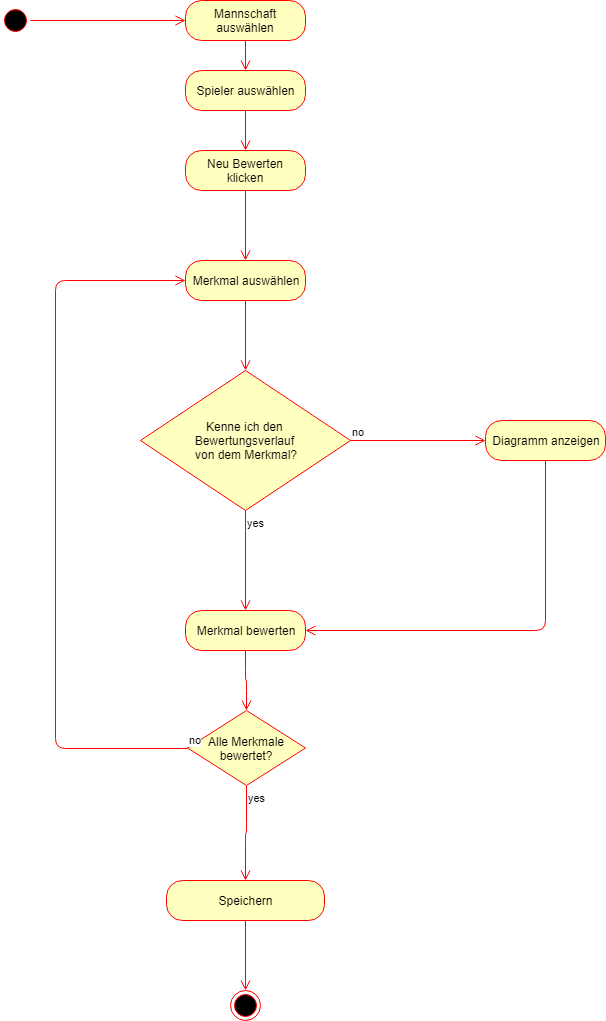

The diagram above was exported from draw.io. Its source (the exported page's mxGraphModel, read from the mxfile embedded in the PNG):
<mxGraphModel dx="974" dy="636" grid="1" gridSize="10" guides="1" tooltips="1" connect="1" arrows="1" fold="1" page="1" pageScale="1" pageWidth="3300" pageHeight="4681" math="0" shadow="0">
  <root>
    <mxCell id="0" />
    <mxCell id="1" parent="0" />
    <mxCell id="_me5UL1nl3APUnjnNrqK-1" value="" style="ellipse;html=1;shape=startState;fillColor=#000000;strokeColor=#ff0000;" vertex="1" parent="1">
      <mxGeometry x="155" y="65" width="30" height="30" as="geometry" />
    </mxCell>
    <mxCell id="_me5UL1nl3APUnjnNrqK-2" value="" style="edgeStyle=orthogonalEdgeStyle;html=1;verticalAlign=bottom;endArrow=open;endSize=8;strokeColor=#ff0000;entryX=0;entryY=0.5;entryDx=0;entryDy=0;" edge="1" source="_me5UL1nl3APUnjnNrqK-1" parent="1" target="_me5UL1nl3APUnjnNrqK-3">
      <mxGeometry relative="1" as="geometry">
        <mxPoint x="330" y="75" as="targetPoint" />
      </mxGeometry>
    </mxCell>
    <mxCell id="_me5UL1nl3APUnjnNrqK-3" value="Mannschaft auswählen" style="rounded=1;whiteSpace=wrap;html=1;arcSize=40;fontColor=#000000;fillColor=#ffffc0;strokeColor=#ff0000;" vertex="1" parent="1">
      <mxGeometry x="340" y="60" width="120" height="40" as="geometry" />
    </mxCell>
    <mxCell id="_me5UL1nl3APUnjnNrqK-4" value="" style="edgeStyle=orthogonalEdgeStyle;html=1;verticalAlign=bottom;endArrow=open;endSize=8;strokeColor=#ff0000;" edge="1" source="_me5UL1nl3APUnjnNrqK-3" parent="1" target="_me5UL1nl3APUnjnNrqK-7">
      <mxGeometry relative="1" as="geometry">
        <mxPoint x="400" y="150" as="targetPoint" />
      </mxGeometry>
    </mxCell>
    <mxCell id="_me5UL1nl3APUnjnNrqK-7" value="Spieler auswählen" style="rounded=1;whiteSpace=wrap;html=1;arcSize=40;fontColor=#000000;fillColor=#ffffc0;strokeColor=#ff0000;" vertex="1" parent="1">
      <mxGeometry x="340" y="130" width="120" height="40" as="geometry" />
    </mxCell>
    <mxCell id="_me5UL1nl3APUnjnNrqK-8" value="" style="edgeStyle=orthogonalEdgeStyle;html=1;verticalAlign=bottom;endArrow=open;endSize=8;strokeColor=#ff0000;" edge="1" source="_me5UL1nl3APUnjnNrqK-7" parent="1" target="_me5UL1nl3APUnjnNrqK-9">
      <mxGeometry relative="1" as="geometry">
        <mxPoint x="400" y="230" as="targetPoint" />
      </mxGeometry>
    </mxCell>
    <mxCell id="_me5UL1nl3APUnjnNrqK-9" value="Neu Bewerten klicken" style="rounded=1;whiteSpace=wrap;html=1;arcSize=40;fontColor=#000000;fillColor=#ffffc0;strokeColor=#ff0000;" vertex="1" parent="1">
      <mxGeometry x="340" y="210" width="120" height="40" as="geometry" />
    </mxCell>
    <mxCell id="_me5UL1nl3APUnjnNrqK-11" value="Kenne ich den &lt;br&gt;Bewertungsverlauf &lt;br&gt;von dem Merkmal?" style="rhombus;whiteSpace=wrap;html=1;fillColor=#ffffc0;strokeColor=#ff0000;" vertex="1" parent="1">
      <mxGeometry x="295" y="430" width="210" height="140" as="geometry" />
    </mxCell>
    <mxCell id="_me5UL1nl3APUnjnNrqK-12" value="no" style="edgeStyle=orthogonalEdgeStyle;html=1;align=left;verticalAlign=bottom;endArrow=open;endSize=8;strokeColor=#ff0000;exitX=1;exitY=0.5;exitDx=0;exitDy=0;" edge="1" source="_me5UL1nl3APUnjnNrqK-11" parent="1" target="_me5UL1nl3APUnjnNrqK-15">
      <mxGeometry x="-1" relative="1" as="geometry">
        <mxPoint x="520" y="460" as="targetPoint" />
        <mxPoint x="540" y="550" as="sourcePoint" />
      </mxGeometry>
    </mxCell>
    <mxCell id="_me5UL1nl3APUnjnNrqK-13" value="yes" style="edgeStyle=orthogonalEdgeStyle;html=1;align=left;verticalAlign=top;endArrow=open;endSize=8;strokeColor=#ff0000;exitX=0.5;exitY=1;exitDx=0;exitDy=0;" edge="1" source="_me5UL1nl3APUnjnNrqK-11" parent="1" target="_me5UL1nl3APUnjnNrqK-17">
      <mxGeometry x="-1" relative="1" as="geometry">
        <mxPoint x="490" y="680" as="targetPoint" />
        <mxPoint x="380" y="570" as="sourcePoint" />
        <Array as="points">
          <mxPoint x="400" y="680" />
        </Array>
      </mxGeometry>
    </mxCell>
    <mxCell id="_me5UL1nl3APUnjnNrqK-15" value="Diagramm anzeigen" style="rounded=1;whiteSpace=wrap;html=1;arcSize=40;fontColor=#000000;fillColor=#ffffc0;strokeColor=#ff0000;" vertex="1" parent="1">
      <mxGeometry x="640" y="480" width="120" height="40" as="geometry" />
    </mxCell>
    <mxCell id="_me5UL1nl3APUnjnNrqK-16" value="" style="edgeStyle=orthogonalEdgeStyle;html=1;verticalAlign=bottom;endArrow=open;endSize=8;strokeColor=#ff0000;entryX=1;entryY=0.5;entryDx=0;entryDy=0;exitX=0.5;exitY=1;exitDx=0;exitDy=0;" edge="1" source="_me5UL1nl3APUnjnNrqK-15" parent="1" target="_me5UL1nl3APUnjnNrqK-17">
      <mxGeometry relative="1" as="geometry">
        <mxPoint x="670" y="570" as="targetPoint" />
      </mxGeometry>
    </mxCell>
    <mxCell id="_me5UL1nl3APUnjnNrqK-17" value="Merkmal bewerten" style="rounded=1;whiteSpace=wrap;html=1;arcSize=40;fontColor=#000000;fillColor=#ffffc0;strokeColor=#ff0000;" vertex="1" parent="1">
      <mxGeometry x="340" y="670" width="120" height="40" as="geometry" />
    </mxCell>
    <mxCell id="_me5UL1nl3APUnjnNrqK-18" value="" style="edgeStyle=orthogonalEdgeStyle;html=1;verticalAlign=bottom;endArrow=open;endSize=8;strokeColor=#ff0000;" edge="1" source="_me5UL1nl3APUnjnNrqK-17" parent="1" target="_me5UL1nl3APUnjnNrqK-19">
      <mxGeometry relative="1" as="geometry">
        <mxPoint x="490" y="760" as="targetPoint" />
      </mxGeometry>
    </mxCell>
    <mxCell id="_me5UL1nl3APUnjnNrqK-19" value="Alle Merkmale bewertet?" style="rhombus;whiteSpace=wrap;html=1;fillColor=#ffffc0;strokeColor=#ff0000;" vertex="1" parent="1">
      <mxGeometry x="342" y="770" width="118" height="75" as="geometry" />
    </mxCell>
    <mxCell id="_me5UL1nl3APUnjnNrqK-21" value="yes" style="edgeStyle=orthogonalEdgeStyle;html=1;align=left;verticalAlign=top;endArrow=open;endSize=8;strokeColor=#ff0000;entryX=0.5;entryY=0;entryDx=0;entryDy=0;" edge="1" source="_me5UL1nl3APUnjnNrqK-19" parent="1" target="_me5UL1nl3APUnjnNrqK-22">
      <mxGeometry x="-1" relative="1" as="geometry">
        <mxPoint x="480" y="900" as="targetPoint" />
      </mxGeometry>
    </mxCell>
    <mxCell id="_me5UL1nl3APUnjnNrqK-22" value="Speichern" style="rounded=1;whiteSpace=wrap;html=1;arcSize=40;fontColor=#000000;fillColor=#ffffc0;strokeColor=#ff0000;" vertex="1" parent="1">
      <mxGeometry x="321" y="940" width="158" height="40" as="geometry" />
    </mxCell>
    <mxCell id="_me5UL1nl3APUnjnNrqK-23" value="" style="edgeStyle=orthogonalEdgeStyle;html=1;verticalAlign=bottom;endArrow=open;endSize=8;strokeColor=#ff0000;" edge="1" source="_me5UL1nl3APUnjnNrqK-22" parent="1" target="_me5UL1nl3APUnjnNrqK-24">
      <mxGeometry relative="1" as="geometry">
        <mxPoint x="490" y="920" as="targetPoint" />
      </mxGeometry>
    </mxCell>
    <mxCell id="_me5UL1nl3APUnjnNrqK-24" value="" style="ellipse;html=1;shape=endState;fillColor=#000000;strokeColor=#ff0000;" vertex="1" parent="1">
      <mxGeometry x="385" y="1050" width="30" height="30" as="geometry" />
    </mxCell>
    <mxCell id="_me5UL1nl3APUnjnNrqK-28" value="Merkmal auswählen" style="rounded=1;whiteSpace=wrap;html=1;arcSize=40;fontColor=#000000;fillColor=#ffffc0;strokeColor=#ff0000;" vertex="1" parent="1">
      <mxGeometry x="340" y="320" width="120" height="40" as="geometry" />
    </mxCell>
    <mxCell id="_me5UL1nl3APUnjnNrqK-29" value="" style="edgeStyle=orthogonalEdgeStyle;html=1;verticalAlign=bottom;endArrow=open;endSize=8;strokeColor=#ff0000;entryX=0.5;entryY=0;entryDx=0;entryDy=0;" edge="1" source="_me5UL1nl3APUnjnNrqK-28" parent="1" target="_me5UL1nl3APUnjnNrqK-11">
      <mxGeometry relative="1" as="geometry">
        <mxPoint x="110" y="280" as="targetPoint" />
      </mxGeometry>
    </mxCell>
    <mxCell id="_me5UL1nl3APUnjnNrqK-31" value="" style="edgeStyle=orthogonalEdgeStyle;html=1;verticalAlign=bottom;endArrow=open;endSize=8;strokeColor=#ff0000;entryX=0.5;entryY=0;entryDx=0;entryDy=0;exitX=0.5;exitY=1;exitDx=0;exitDy=0;" edge="1" parent="1" source="_me5UL1nl3APUnjnNrqK-9" target="_me5UL1nl3APUnjnNrqK-28">
      <mxGeometry relative="1" as="geometry">
        <mxPoint x="120" y="290" as="targetPoint" />
        <mxPoint x="350" y="350" as="sourcePoint" />
      </mxGeometry>
    </mxCell>
    <mxCell id="_me5UL1nl3APUnjnNrqK-32" value="no" style="edgeStyle=orthogonalEdgeStyle;html=1;align=left;verticalAlign=bottom;endArrow=open;endSize=8;strokeColor=#ff0000;exitX=0;exitY=0.5;exitDx=0;exitDy=0;entryX=0;entryY=0.5;entryDx=0;entryDy=0;" edge="1" parent="1" source="_me5UL1nl3APUnjnNrqK-19" target="_me5UL1nl3APUnjnNrqK-28">
      <mxGeometry x="-1" relative="1" as="geometry">
        <mxPoint x="650" y="510" as="targetPoint" />
        <mxPoint x="515" y="510" as="sourcePoint" />
        <Array as="points">
          <mxPoint x="210" y="808" />
          <mxPoint x="210" y="340" />
        </Array>
      </mxGeometry>
    </mxCell>
  </root>
</mxGraphModel>